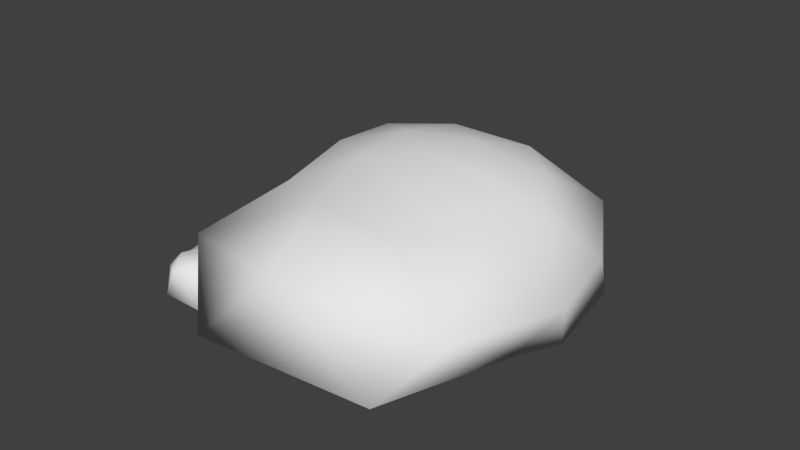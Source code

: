 # Source: Steine.blend  (saved by Blender 2.72.0; exported with 4.5.12 LTS)
import bpy
from mathutils import Matrix  # noqa: F401  (used for matrix-valued properties, if any)

bpy.ops.wm.read_factory_settings(use_empty=True)
scene = bpy.context.scene
scene.name = 'Scene'

# ---- collections
col_collection_1 = bpy.data.collections.new('Collection 1'); scene.collection.children.link(col_collection_1)

# ---- world
world_world = bpy.data.worlds.new('World'); scene.world = world_world
world_world.color = (0.05088, 0.05088, 0.05088)
world_world.use_sun_shadow = False
world_world.sun_shadow_jitter_overblur = 0.0
world_world.cycles.sampling_method = 'MANUAL'
world_world.cycles.sample_map_resolution = 256

# ---- meshes
me_icosphere_002 = bpy.data.meshes.new('Icosphere.002')
me_icosphere_002.from_pydata([(0.04048, -0.06584, -0.1181), (1.158, -0.6946, 0.3628), (-0.7464, -1.502, 0.1308), (-1.169, 0.005613, 0.06793), (-0.4861, 1.022, 0.2779), (1.048, 0.5788, 0.1854), (0.3386, -0.8869, 0.9765), (-0.8097, -0.5548, 0.883), (-0.728, 0.3856, 1.027), (0.328, 0.6527, 1.048), (0.9005, -0.02922, 0.9685), (0.008442, -0.07718, 1.153), (-0.2339, -0.9043, -0.1473), (0.7639, -0.4967, 0.6622), (0.7741, -1.543, 0.2845), (1.077, 0.004848, 0.07077), (0.5336, 0.3388, -0.1758), (-0.6367, 0.03275, -0.1547), (-1.104, -0.666, 0.5173), (-0.1816, 0.5299, -0.1747), (-0.9396, 0.5429, 0.3145), (0.4381, 0.9279, 0.27), (1.253, -0.2906, 0.5365), (1.155, 0.292, 0.6014), (-0.007421, -1.529, 0.8543), (1.065, -1.155, 0.6475), (-1.248, -0.2883, 0.5548), (-1.075, -1.157, 0.6301), (-0.8483, 0.7926, 0.7433), (-1.145, 0.2953, 0.625), (0.8584, 0.7857, 0.7448), (0.03029, 1.07, 0.8297), (0.7299, -0.5133, 0.9147), (-0.2992, -0.8097, 0.9733), (-0.8048, -0.04061, 1.012), (-0.2533, 0.5711, 1.088), (0.6686, 0.3361, 1.057), (0.1544, -0.4333, 1.079), (0.4491, -0.07037, 1.122), (-0.3683, -0.2901, 1.104), (-0.3427, 0.1357, 1.151), (0.1473, 0.2565, 1.169)], [], [(0, 13, 12), (1, 13, 15), (0, 12, 17), (0, 17, 19), (0, 19, 16), (1, 15, 22), (2, 14, 24), (3, 18, 26), (4, 20, 28), (5, 21, 30), (1, 22, 25), (2, 24, 27), (3, 26, 29), (4, 28, 31), (5, 30, 23), (6, 32, 37), (7, 33, 39), (8, 34, 40), (9, 35, 41), (10, 36, 38), (12, 14, 2), (12, 13, 14), (13, 1, 14), (15, 16, 5), (15, 13, 16), (13, 0, 16), (17, 18, 3), (17, 12, 18), (12, 2, 18), (19, 20, 4), (19, 17, 20), (17, 3, 20), (16, 21, 5), (16, 19, 21), (19, 4, 21), (22, 23, 10), (22, 15, 23), (15, 5, 23), (24, 25, 6), (24, 14, 25), (14, 1, 25), (26, 27, 7), (26, 18, 27), (18, 2, 27), (28, 29, 8), (28, 20, 29), (20, 3, 29), (30, 31, 9), (30, 21, 31), (21, 4, 31), (25, 32, 6), (25, 22, 32), (22, 10, 32), (27, 33, 7), (27, 24, 33), (24, 6, 33), (29, 34, 8), (29, 26, 34), (26, 7, 34), (31, 35, 9), (31, 28, 35), (28, 8, 35), (23, 36, 10), (23, 30, 36), (30, 9, 36), (37, 38, 11), (37, 32, 38), (32, 10, 38), (39, 37, 11), (39, 33, 37), (33, 6, 37), (40, 39, 11), (40, 34, 39), (34, 7, 39), (41, 40, 11), (41, 35, 40), (35, 8, 40), (38, 41, 11), (38, 36, 41), (36, 9, 41)])
me_icosphere_002.polygons.foreach_set('use_smooth', [True] * 80)
me_icosphere_002.use_remesh_preserve_volume = False
me_icosphere_002.use_remesh_preserve_attributes = False
me_icosphere_002.use_mirror_vertex_groups = False
me_icosphere_002.update()
me_icosphere_001 = bpy.data.meshes.new('Icosphere.001')
me_icosphere_001.from_pydata([(-0.005871, 0.02007, -0.7449), (0.6991, -0.4124, -0.253), (-0.3638, -0.9081, -0.2553), (-0.8335, 0.02459, -0.2439), (-0.4959, 1.045, -0.0576), (0.7343, 0.4868, -0.2357), (0.2727, -0.7168, 0.4295), (-0.5037, -0.3087, 0.2041), (-0.5508, 0.425, 0.2784), (0.2955, 0.7051, 0.3708), (0.6074, 0.05727, 0.1991), (-0.003368, 0.04172, 0.3588), (-0.1858, -0.471, -0.6817), (0.4401, -0.2983, -0.6896), (0.3282, -0.8376, -0.3369), (0.8336, 0.01338, -0.3164), (0.4075, 0.287, -0.6097), (-0.5314, -0.001711, -0.6925), (-0.6577, -0.3952, -0.2998), (-0.1498, 0.4758, -0.5619), (-0.7148, 0.4617, -0.3472), (0.4947, 1.017, -0.1234), (0.717, -0.1716, 0.007665), (0.7668, 0.255, 0.0387), (-0.00359, -1.029, 0.3486), (0.5504, -0.6533, 0.1051), (-0.7077, -0.1687, 0.01158), (-0.5532, -0.648, 0.1008), (-0.6102, 0.7319, 0.1958), (-0.7615, 0.2619, 0.03998), (0.6085, 0.7261, 0.2009), (0.02541, 0.9572, 0.2207), (0.4593, -0.2871, 0.2243), (-0.2542, -0.6371, 0.4128), (-0.5611, 0.06065, 0.2241), (-0.2577, 0.6316, 0.3639), (0.5063, 0.3993, 0.294), (0.1006, -0.2834, 0.3682), (0.326, 0.04602, 0.3146), (-0.2618, -0.1483, 0.3152), (-0.2928, 0.2321, 0.3491), (0.1323, 0.352, 0.3851)], [], [(0, 13, 12), (1, 13, 15), (0, 12, 17), (0, 17, 19), (0, 19, 16), (1, 15, 22), (2, 14, 24), (3, 18, 26), (4, 20, 28), (5, 21, 30), (1, 22, 25), (2, 24, 27), (3, 26, 29), (4, 28, 31), (5, 30, 23), (6, 32, 37), (7, 33, 39), (8, 34, 40), (9, 35, 41), (10, 36, 38), (12, 14, 2), (12, 13, 14), (13, 1, 14), (15, 16, 5), (15, 13, 16), (13, 0, 16), (17, 18, 3), (17, 12, 18), (12, 2, 18), (19, 20, 4), (19, 17, 20), (17, 3, 20), (16, 21, 5), (16, 19, 21), (19, 4, 21), (22, 23, 10), (22, 15, 23), (15, 5, 23), (24, 25, 6), (24, 14, 25), (14, 1, 25), (26, 27, 7), (26, 18, 27), (18, 2, 27), (28, 29, 8), (28, 20, 29), (20, 3, 29), (30, 31, 9), (30, 21, 31), (21, 4, 31), (25, 32, 6), (25, 22, 32), (22, 10, 32), (27, 33, 7), (27, 24, 33), (24, 6, 33), (29, 34, 8), (29, 26, 34), (26, 7, 34), (31, 35, 9), (31, 28, 35), (28, 8, 35), (23, 36, 10), (23, 30, 36), (30, 9, 36), (37, 38, 11), (37, 32, 38), (32, 10, 38), (39, 37, 11), (39, 33, 37), (33, 6, 37), (40, 39, 11), (40, 34, 39), (34, 7, 39), (41, 40, 11), (41, 35, 40), (35, 8, 40), (38, 41, 11), (38, 36, 41), (36, 9, 41)])
me_icosphere_001.polygons.foreach_set('use_smooth', [True] * 80)
me_icosphere_001.use_remesh_preserve_volume = False
me_icosphere_001.use_remesh_preserve_attributes = False
me_icosphere_001.use_mirror_vertex_groups = False
me_icosphere_001.update()
me_icosphere = bpy.data.meshes.new('Icosphere')
me_icosphere.from_pydata([(0.009559, 0.05402, -0.1336), (1.024, -0.6319, 0.1148), (-0.632, -1.351, 0.09237), (-1.155, 0.005675, 0.03474), (-0.4378, 0.9714, 0.2226), (0.9504, 0.5292, 0.1252), (0.3102, -0.7469, 0.684), (-0.7379, -0.3884, 0.6339), (-0.6994, 0.4092, 0.6258), (0.2966, 0.6452, 0.6684), (0.8847, 0.03962, 0.5956), (0.001137, -0.0003719, 0.8204), (-0.1869, -0.596, 0.01876), (0.5195, -0.3562, 0.00554), (0.6217, -1.346, 0.1665), (1.047, 0.004371, 0.01094), (0.4711, 0.3355, -0.02286), (-0.5569, 0.03944, -0.05726), (-0.9173, -0.5862, 0.1077), (-0.165, 0.4897, 0.01271), (-0.7811, 0.4725, 0.116), (0.3702, 0.8541, 0.195), (1.183, -0.2776, 0.3362), (1.073, 0.2815, 0.3771), (-0.006667, -1.456, 0.545), (0.9741, -1.088, 0.4732), (-1.179, -0.2746, 0.3462), (-0.9824, -1.088, 0.4642), (-0.7574, 0.7588, 0.4897), (-1.061, 0.2853, 0.386), (0.7674, 0.7528, 0.4934), (0.02753, 1.027, 0.6268), (0.656, -0.3467, 0.6619), (-0.2565, -0.6264, 0.699), (-0.7891, 0.02958, 0.6284), (-0.2308, 0.5836, 0.6714), (0.631, 0.3615, 0.6339), (0.1394, -0.3312, 0.8384), (0.4274, 0.01001, 0.751), (-0.3647, -0.1863, 0.7962), (-0.3403, 0.204, 0.752), (0.1446, 0.3128, 0.7454)], [], [(0, 13, 12), (1, 13, 15), (0, 12, 17), (0, 17, 19), (0, 19, 16), (1, 15, 22), (2, 14, 24), (3, 18, 26), (4, 20, 28), (5, 21, 30), (1, 22, 25), (2, 24, 27), (3, 26, 29), (4, 28, 31), (5, 30, 23), (6, 32, 37), (7, 33, 39), (8, 34, 40), (9, 35, 41), (10, 36, 38), (12, 14, 2), (12, 13, 14), (13, 1, 14), (15, 16, 5), (15, 13, 16), (13, 0, 16), (17, 18, 3), (17, 12, 18), (12, 2, 18), (19, 20, 4), (19, 17, 20), (17, 3, 20), (16, 21, 5), (16, 19, 21), (19, 4, 21), (22, 23, 10), (22, 15, 23), (15, 5, 23), (24, 25, 6), (24, 14, 25), (14, 1, 25), (26, 27, 7), (26, 18, 27), (18, 2, 27), (28, 29, 8), (28, 20, 29), (20, 3, 29), (30, 31, 9), (30, 21, 31), (21, 4, 31), (25, 32, 6), (25, 22, 32), (22, 10, 32), (27, 33, 7), (27, 24, 33), (24, 6, 33), (29, 34, 8), (29, 26, 34), (26, 7, 34), (31, 35, 9), (31, 28, 35), (28, 8, 35), (23, 36, 10), (23, 30, 36), (30, 9, 36), (37, 38, 11), (37, 32, 38), (32, 10, 38), (39, 37, 11), (39, 33, 37), (33, 6, 37), (40, 39, 11), (40, 34, 39), (34, 7, 39), (41, 40, 11), (41, 35, 40), (35, 8, 40), (38, 41, 11), (38, 36, 41), (36, 9, 41)])
me_icosphere.polygons.foreach_set('use_smooth', [True] * 80)
me_icosphere.use_remesh_preserve_volume = False
me_icosphere.use_remesh_preserve_attributes = False
me_icosphere.use_mirror_vertex_groups = False
me_icosphere.update()

# ---- objects
ob_icosphere_002 = bpy.data.objects.new('Icosphere.002', me_icosphere_002)
ob_icosphere_001 = bpy.data.objects.new('Icosphere.001', me_icosphere_001)
ob_icosphere = bpy.data.objects.new('Icosphere', me_icosphere)

# ---- transforms, parenting, visibility, modifiers, constraints
ob_icosphere_002.location = (3.179, -2.797, 0.0)
ob_icosphere_002.scale = (2.142, 2.142, 2.142)
ob_icosphere_002.lineart.crease_threshold = 0.0
ob_icosphere_001.location = (0.0, -4.102, 0.0)
ob_icosphere_001.lineart.crease_threshold = 0.0
ob_icosphere.location = (0.0, 0.0, 0.0)
ob_icosphere.lineart.crease_threshold = 0.0

# ---- collection membership
col_collection_1.objects.link(ob_icosphere_002)
col_collection_1.objects.link(ob_icosphere_001)
col_collection_1.objects.link(ob_icosphere)

# ---- scene / render settings (as saved in the file)
scene.frame_start = 1; scene.frame_end = 250; scene.frame_set(1)
scene.render.engine = 'BLENDER_EEVEE_NEXT'
scene.render.resolution_percentage = 50
scene.render.dither_intensity = 0.0
scene.cycles.use_denoising = False
scene.cycles.samples = 10
scene.cycles.sampling_pattern = 'TABULATED_SOBOL'
scene.cycles.light_sampling_threshold = 0.0
scene.cycles.use_adaptive_sampling = False
scene.cycles.use_light_tree = False
scene.cycles.blur_glossy = 0.0
scene.cycles.pixel_filter_type = 'GAUSSIAN'
scene.cycles.sample_clamp_indirect = 0.0
scene.view_settings.view_transform = 'Standard'
bpy.context.view_layer.update()

# ---- added for rendering (the .blend has no active camera and no usable light): camera, sun
cam_auto = bpy.data.cameras.new('AutoCamera')
cam_auto.lens = 50.0
cam_auto.sensor_width = 36.0
cam_auto.clip_end = 1000.0
ob_auto_camera = bpy.data.objects.new('AutoCamera', cam_auto)
scene.collection.objects.link(ob_auto_camera)
ob_auto_camera.location = (12.0878, -14.2332, 8.6767)
ob_auto_camera.rotation_euler = (1.09748, -7.21219e-08, 0.694738)
scene.camera = ob_auto_camera
light_auto_sun = bpy.data.lights.new('AutoSun', 'SUN')
light_auto_sun.energy = 3.0
light_auto_sun.angle = 0.0523599
ob_auto_sun = bpy.data.objects.new('AutoSun', light_auto_sun)
scene.collection.objects.link(ob_auto_sun)
ob_auto_sun.rotation_euler = (0.872665, 0.174533, 0.523599)
bpy.context.view_layer.update()
